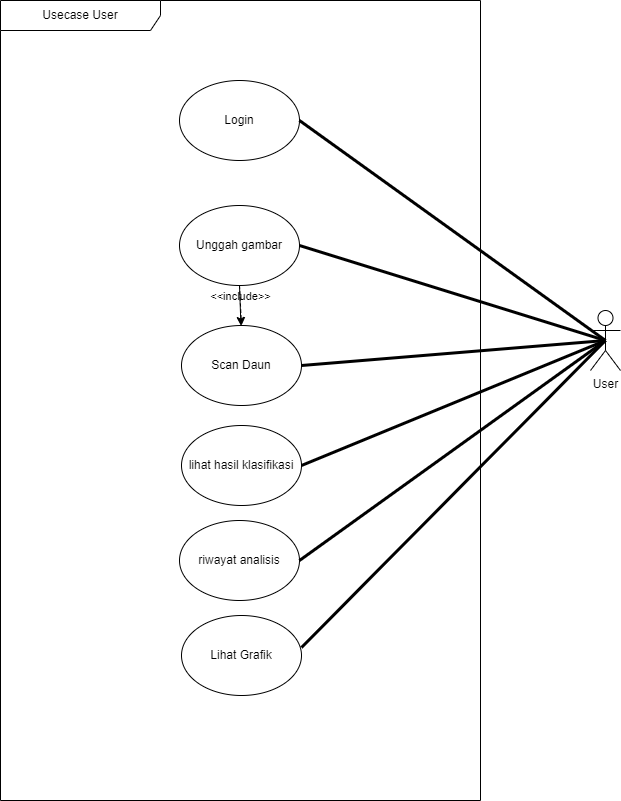

The diagram above was exported from draw.io. Its source (the exported page's mxGraphModel, read from the mxfile embedded in the PNG):
<mxGraphModel dx="1223" dy="938" grid="1" gridSize="10" guides="1" tooltips="1" connect="1" arrows="1" fold="1" page="1" pageScale="1" pageWidth="850" pageHeight="1100" background="#ffffff" math="0" shadow="0">
  <root>
    <mxCell id="0" />
    <mxCell id="1" parent="0" />
    <mxCell id="clVKZRl2E8a5SpooWiB2-3" value="User" style="shape=umlActor;verticalLabelPosition=bottom;verticalAlign=top;html=1;outlineConnect=0;" parent="1" vertex="1">
      <mxGeometry x="780" y="460" width="30" height="60" as="geometry" />
    </mxCell>
    <mxCell id="FlA3XcC-9kOmXt7GphnG-3" value="Usecase User" style="shape=umlFrame;whiteSpace=wrap;html=1;pointerEvents=0;recursiveResize=0;container=1;collapsible=0;width=160;" parent="1" vertex="1">
      <mxGeometry x="190" y="150" width="480" height="800" as="geometry" />
    </mxCell>
    <mxCell id="FlA3XcC-9kOmXt7GphnG-4" value="Scan Daun" style="ellipse;whiteSpace=wrap;html=1;" parent="FlA3XcC-9kOmXt7GphnG-3" vertex="1">
      <mxGeometry x="181" y="325" width="120" height="80" as="geometry" />
    </mxCell>
    <mxCell id="FlA3XcC-9kOmXt7GphnG-5" value="lihat hasil klasifikasi" style="ellipse;whiteSpace=wrap;html=1;" parent="FlA3XcC-9kOmXt7GphnG-3" vertex="1">
      <mxGeometry x="181" y="425" width="120" height="80" as="geometry" />
    </mxCell>
    <mxCell id="4" value="" style="edgeStyle=none;html=1;" parent="FlA3XcC-9kOmXt7GphnG-3" source="HDgKTc870op2evVAtmKX-1" target="FlA3XcC-9kOmXt7GphnG-4" edge="1">
      <mxGeometry relative="1" as="geometry" />
    </mxCell>
    <mxCell id="HDgKTc870op2evVAtmKX-1" value="Unggah gambar" style="ellipse;whiteSpace=wrap;html=1;" parent="FlA3XcC-9kOmXt7GphnG-3" vertex="1">
      <mxGeometry x="179" y="205" width="120" height="80" as="geometry" />
    </mxCell>
    <mxCell id="HDgKTc870op2evVAtmKX-5" value="riwayat analisis" style="ellipse;whiteSpace=wrap;html=1;" parent="FlA3XcC-9kOmXt7GphnG-3" vertex="1">
      <mxGeometry x="179" y="520" width="120" height="80" as="geometry" />
    </mxCell>
    <mxCell id="2" value="&amp;lt;&amp;lt;include&amp;gt;&amp;gt;" style="html=1;verticalAlign=bottom;labelBackgroundColor=none;endArrow=open;endFill=0;dashed=1;exitX=0.5;exitY=1;exitDx=0;exitDy=0;entryX=0.5;entryY=0;entryDx=0;entryDy=0;" parent="FlA3XcC-9kOmXt7GphnG-3" source="HDgKTc870op2evVAtmKX-1" target="FlA3XcC-9kOmXt7GphnG-4" edge="1">
      <mxGeometry width="160" relative="1" as="geometry">
        <mxPoint x="249" y="650" as="sourcePoint" />
        <mxPoint x="409" y="650" as="targetPoint" />
      </mxGeometry>
    </mxCell>
    <mxCell id="3" value="Login" style="ellipse;whiteSpace=wrap;html=1;" parent="FlA3XcC-9kOmXt7GphnG-3" vertex="1">
      <mxGeometry x="179" y="80" width="120" height="80" as="geometry" />
    </mxCell>
    <mxCell id="6" value="Lihat Grafik" style="ellipse;whiteSpace=wrap;html=1;" vertex="1" parent="FlA3XcC-9kOmXt7GphnG-3">
      <mxGeometry x="181" y="615" width="120" height="80" as="geometry" />
    </mxCell>
    <mxCell id="HDgKTc870op2evVAtmKX-7" value="" style="endArrow=none;startArrow=none;endFill=0;startFill=0;endSize=8;html=1;verticalAlign=bottom;labelBackgroundColor=none;strokeWidth=3;rounded=0;exitX=1;exitY=0.5;exitDx=0;exitDy=0;entryX=0.5;entryY=0.5;entryDx=0;entryDy=0;entryPerimeter=0;" parent="1" source="HDgKTc870op2evVAtmKX-1" target="clVKZRl2E8a5SpooWiB2-3" edge="1">
      <mxGeometry width="160" relative="1" as="geometry">
        <mxPoint x="610" y="520" as="sourcePoint" />
        <mxPoint x="770" y="520" as="targetPoint" />
      </mxGeometry>
    </mxCell>
    <mxCell id="HDgKTc870op2evVAtmKX-8" value="" style="endArrow=none;startArrow=none;endFill=0;startFill=0;endSize=8;html=1;verticalAlign=bottom;labelBackgroundColor=none;strokeWidth=3;rounded=0;exitX=1;exitY=0.5;exitDx=0;exitDy=0;entryX=0.5;entryY=0.5;entryDx=0;entryDy=0;entryPerimeter=0;" parent="1" source="FlA3XcC-9kOmXt7GphnG-4" target="clVKZRl2E8a5SpooWiB2-3" edge="1">
      <mxGeometry width="160" relative="1" as="geometry">
        <mxPoint x="510" y="180" as="sourcePoint" />
        <mxPoint x="800" y="420" as="targetPoint" />
      </mxGeometry>
    </mxCell>
    <mxCell id="HDgKTc870op2evVAtmKX-9" value="" style="endArrow=none;startArrow=none;endFill=0;startFill=0;endSize=8;html=1;verticalAlign=bottom;labelBackgroundColor=none;strokeWidth=3;rounded=0;exitX=1;exitY=0.5;exitDx=0;exitDy=0;entryX=0.5;entryY=0.5;entryDx=0;entryDy=0;entryPerimeter=0;" parent="1" source="FlA3XcC-9kOmXt7GphnG-5" target="clVKZRl2E8a5SpooWiB2-3" edge="1">
      <mxGeometry width="160" relative="1" as="geometry">
        <mxPoint x="510" y="320" as="sourcePoint" />
        <mxPoint x="800" y="420" as="targetPoint" />
      </mxGeometry>
    </mxCell>
    <mxCell id="HDgKTc870op2evVAtmKX-13" value="" style="endArrow=none;startArrow=none;endFill=0;startFill=0;endSize=8;html=1;verticalAlign=bottom;labelBackgroundColor=none;strokeWidth=3;rounded=0;exitX=1;exitY=0.5;exitDx=0;exitDy=0;entryX=0.5;entryY=0.5;entryDx=0;entryDy=0;entryPerimeter=0;" parent="1" source="HDgKTc870op2evVAtmKX-5" target="clVKZRl2E8a5SpooWiB2-3" edge="1">
      <mxGeometry width="160" relative="1" as="geometry">
        <mxPoint x="510" y="480" as="sourcePoint" />
        <mxPoint x="800" y="480" as="targetPoint" />
      </mxGeometry>
    </mxCell>
    <mxCell id="5" value="" style="endArrow=none;startArrow=none;endFill=0;startFill=0;endSize=8;html=1;verticalAlign=bottom;labelBackgroundColor=none;strokeWidth=3;rounded=0;exitX=1;exitY=0.5;exitDx=0;exitDy=0;entryX=0.5;entryY=0.5;entryDx=0;entryDy=0;entryPerimeter=0;" parent="1" source="3" target="clVKZRl2E8a5SpooWiB2-3" edge="1">
      <mxGeometry width="160" relative="1" as="geometry">
        <mxPoint x="493" y="400" as="sourcePoint" />
        <mxPoint x="810" y="390" as="targetPoint" />
      </mxGeometry>
    </mxCell>
    <mxCell id="7" value="" style="endArrow=none;startArrow=none;endFill=0;startFill=0;endSize=8;html=1;verticalAlign=bottom;labelBackgroundColor=none;strokeWidth=3;rounded=0;exitX=1;exitY=0.4;exitDx=0;exitDy=0;entryX=0.5;entryY=0.5;entryDx=0;entryDy=0;entryPerimeter=0;exitPerimeter=0;" edge="1" parent="1" source="6" target="clVKZRl2E8a5SpooWiB2-3">
      <mxGeometry width="160" relative="1" as="geometry">
        <mxPoint x="493" y="715" as="sourcePoint" />
        <mxPoint x="805" y="500" as="targetPoint" />
      </mxGeometry>
    </mxCell>
  </root>
</mxGraphModel>